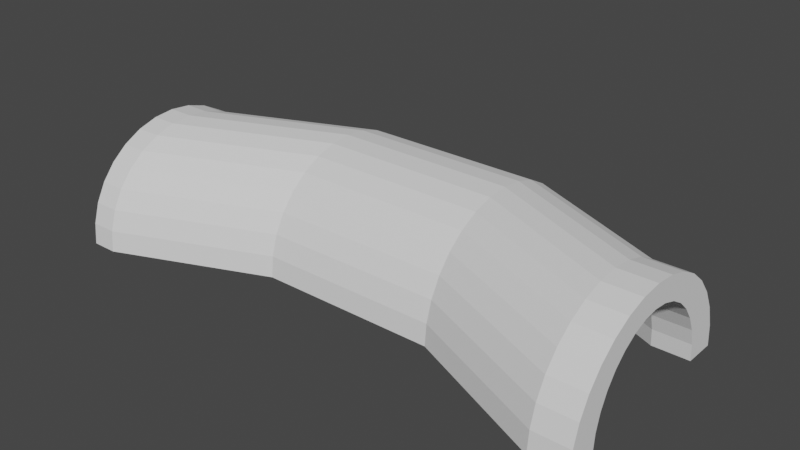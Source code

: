 # Source: tuneldeforme.blend  (saved by Blender 2.83.19; exported with 4.5.12 LTS)
import bpy
from mathutils import Matrix  # noqa: F401  (used for matrix-valued properties, if any)

bpy.ops.wm.read_factory_settings(use_empty=True)
scene = bpy.context.scene
scene.name = 'Scene'

# ---- collections
col_collection = bpy.data.collections.new('Collection'); scene.collection.children.link(col_collection)

# ---- world
world_world = bpy.data.worlds.new('World'); scene.world = world_world
world_world.use_nodes = True; world_world.node_tree.nodes.clear()
_N = world_world.node_tree.nodes; _L = world_world.node_tree.links
n0 = _N.new('ShaderNodeOutputWorld'); n0.name = 'World Output'; n0.location = (300, 300)
n1 = _N.new('ShaderNodeBackground'); n1.name = 'Background'; n1.location = (10, 300)
n1.inputs[0].default_value = (0.05088, 0.05088, 0.05088, 1.0)
_L.new(n1.outputs[0], n0.inputs[0])
n0.is_active_output = True
world_world.color = (0.05088, 0.05088, 0.05088)
world_world.use_sun_shadow = False
world_world.sun_shadow_jitter_overblur = 0.0

# ---- meshes
me_cylinder_004 = bpy.data.meshes.new('Cylinder.004')
me_cylinder_004.from_pydata([(0.0, 1.0, 1.0), (0.1951, 0.9808, 1.0), (0.3827, 0.9239, 1.0), (0.5556, 0.8315, 1.0), (0.7071, 0.7071, 1.0), (0.8315, 0.5556, 1.0), (0.9239, 0.3827, 1.0), (0.9808, 0.1951, 1.0), (1.0, 7.55e-08, 1.0), (0.9808, -0.1951, 1.0), (0.9239, -0.3827, 1.0), (0.8315, -0.5556, 1.0), (0.7071, -0.7071, 1.0), (0.5556, -0.8315, 1.0), (0.3827, -0.9239, 1.0), (0.1951, -0.9808, 1.0), (-3.258e-07, -1.0, 1.0), (0.308, -0.6535, 1.0), (0.4444, -0.5881, 1.0), (0.564, -0.5002, 1.0), (0.6621, -0.393, 1.0), (0.7351, -0.2707, 1.0), (0.78, -0.138, 1.0), (0.7951, 6.43e-08, 1.0), (0.78, 0.138, 1.0), (0.7351, 0.2707, 1.0), (0.6621, 0.393, 1.0), (0.564, 0.5002, 1.0), (0.4444, 0.5881, 1.0), (0.308, 0.6535, 1.0), (0.006018, 0.7073, 1.0), (0.16, 0.6937, 1.0), (0.16, -0.6937, 1.0), (0.006017, -0.7073, 1.0), (0.7351, -0.2707, -0.6693), (0.1951, 0.9808, -0.6693), (0.6621, 0.393, -0.6693), (0.9239, 0.3827, -0.6693), (0.9808, 0.1951, -0.6693), (0.5556, 0.8315, -0.6693), (0.4444, -0.5881, -0.6693), (0.16, -0.6937, -0.6693), (0.4444, 0.5881, -0.6693), (0.9808, -0.1951, -0.6693), (0.78, -0.138, -0.6693), (0.7071, -0.7071, -0.6693), (0.1951, -0.9808, -0.6693), (0.006017, -0.7073, -0.6693), (0.16, 0.6937, -0.6693), (0.8315, -0.5556, -0.6693), (0.7351, 0.2707, -0.6693), (0.5556, -0.8315, -0.6693), (0.8315, 0.5556, -0.6693), (0.3827, 0.9239, -0.6693), (0.308, -0.6535, -0.6693), (0.006018, 0.7073, -0.6693), (-3.258e-07, -1.0, -0.6693), (0.564, 0.5002, -0.6693), (0.7951, 6.518e-08, -0.6693), (1.0, 7.55e-08, -0.6693), (0.6621, -0.393, -0.6693), (0.7071, 0.7071, -0.6693), (0.564, -0.5002, -0.6693), (0.0, 1.0, -0.6693), (0.308, 0.6535, -0.6693), (0.9239, -0.3827, -0.6693), (0.3827, -0.9239, -0.6693), (0.78, 0.138, -0.6693), (0.0, 0.4137, -0.1129), (0.0, 0.4137, 0.4436), (0.006018, 0.1211, -0.1129), (0.006018, 0.1211, 0.4436), (0.7351, -0.8569, 0.4436), (0.7351, -0.8569, -0.1129), (0.1951, 0.3945, 0.4436), (0.1951, 0.3945, -0.1129), (0.6621, -0.1933, 0.4436), (0.6621, -0.1933, -0.1129), (0.9239, -0.2036, 0.4436), (0.9239, -0.2036, -0.1129), (0.9808, -0.3912, 0.4436), (0.9808, -0.3912, -0.1129), (0.5556, 0.2452, 0.4436), (0.5556, 0.2452, -0.1129), (0.4444, -1.174, 0.4436), (0.4444, -1.174, -0.1129), (0.16, -1.28, 0.4436), (0.16, -1.28, -0.1129), (0.4444, 0.001856, 0.4436), (0.4444, 0.001856, -0.1129), (0.9808, -0.7814, 0.4436), (0.9808, -0.7814, -0.1129), (0.78, -0.7243, 0.4436), (0.78, -0.7243, -0.1129), (0.7071, -1.293, 0.4436), (0.7071, -1.293, -0.1129), (0.1951, -1.567, 0.4436), (0.1951, -1.567, -0.1129), (0.006017, -1.294, 0.4436), (0.006017, -1.294, -0.1129), (0.16, 0.1075, 0.4436), (0.16, 0.1075, -0.1129), (0.8315, -1.142, 0.4436), (0.8315, -1.142, -0.1129), (0.7351, -0.3156, 0.4436), (0.7351, -0.3156, -0.1129), (0.5556, -1.418, 0.4436), (0.5556, -1.418, -0.1129), (0.8315, -0.0307, 0.4436), (0.8315, -0.0307, -0.1129), (0.3827, 0.3376, 0.4436), (0.3827, 0.3376, -0.1129), (0.308, -1.24, 0.4436), (0.308, -1.24, -0.1129), (-3.258e-07, -1.586, 0.4436), (-3.258e-07, -1.586, -0.1129), (0.564, -0.08611, 0.4436), (0.564, -0.08611, -0.1129), (0.7951, -0.5863, 0.4436), (0.7951, -0.5863, -0.1129), (1.0, -0.5863, 0.4436), (1.0, -0.5863, -0.1129), (0.6621, -0.9792, 0.4436), (0.6621, -0.9792, -0.1129), (0.7071, 0.1208, 0.4436), (0.7071, 0.1208, -0.1129), (0.564, -1.086, 0.4436), (0.564, -1.086, -0.1129), (0.308, 0.06722, 0.4436), (0.308, 0.06722, -0.1129), (0.9239, -0.9689, 0.4436), (0.9239, -0.9689, -0.1129), (0.3827, -1.51, 0.4436), (0.3827, -1.51, -0.1129), (0.78, -0.4483, 0.4436), (0.78, -0.4483, -0.1129), (0.0, 1.0, 0.9196), (0.006018, 0.7073, 0.9196), (0.7351, -0.2707, 0.9196), (0.1951, 0.9808, 0.9196), (0.6621, 0.393, 0.9196), (0.9239, 0.3827, 0.9196), (0.9808, 0.1951, 0.9196), (0.5556, 0.8315, 0.9196), (0.4444, -0.5881, 0.9196), (0.16, -0.6937, 0.9196), (0.4444, 0.5881, 0.9196), (0.9808, -0.1951, 0.9196), (0.78, -0.138, 0.9196), (0.7071, -0.7071, 0.9196), (0.1951, -0.9808, 0.9196), (0.006017, -0.7073, 0.9196), (0.16, 0.6937, 0.9196), (0.8315, -0.5556, 0.9196), (0.7351, 0.2707, 0.9196), (0.5556, -0.8315, 0.9196), (0.8315, 0.5556, 0.9196), (0.3827, 0.9239, 0.9196), (0.308, -0.6535, 0.9196), (-3.258e-07, -1.0, 0.9196), (0.564, 0.5002, 0.9196), (0.7951, 6.435e-08, 0.9196), (1.0, 7.55e-08, 0.9196), (0.6621, -0.393, 0.9196), (0.7071, 0.7071, 0.9196), (0.564, -0.5002, 0.9196), (0.308, 0.6535, 0.9196), (0.9239, -0.3827, 0.9196), (0.3827, -0.9239, 0.9196), (0.78, 0.138, 0.9196), (0.7351, -0.2707, -0.5581), (0.1951, 0.9808, -0.5581), (0.6621, 0.393, -0.5581), (0.9239, 0.3827, -0.5581), (0.9808, 0.1951, -0.5581), (0.5556, 0.8315, -0.5581), (0.4444, -0.5881, -0.5581), (0.16, -0.6937, -0.5581), (0.4444, 0.5881, -0.5581), (0.9808, -0.1951, -0.5581), (0.78, -0.138, -0.5581), (0.7071, -0.7071, -0.5581), (0.1951, -0.9808, -0.5581), (0.006017, -0.7073, -0.5581), (0.16, 0.6937, -0.5581), (0.8315, -0.5556, -0.5581), (0.7351, 0.2707, -0.5581), (0.5556, -0.8315, -0.5581), (0.8315, 0.5556, -0.5581), (0.3827, 0.9239, -0.5581), (0.308, -0.6535, -0.5581), (-3.258e-07, -1.0, -0.5581), (0.564, 0.5002, -0.5581), (0.7951, 6.512e-08, -0.5581), (1.0, 7.55e-08, -0.5581), (0.6621, -0.393, -0.5581), (0.7071, 0.7071, -0.5581), (0.564, -0.5002, -0.5581), (0.308, 0.6535, -0.5581), (0.9239, -0.3827, -0.5581), (0.3827, -0.9239, -0.5581), (0.78, 0.138, -0.5581), (0.0, 1.0, -0.5581), (0.006018, 0.7073, -0.5581)], [], [(5, 26, 25, 6), (14, 17, 32, 15), (1, 31, 29, 2), (10, 21, 20, 11), (6, 25, 24, 7), (15, 32, 33, 16), (191, 183, 47, 56), (2, 29, 28, 3), (11, 20, 19, 12), (7, 24, 23, 8), (3, 28, 27, 4), (12, 19, 18, 13), (8, 23, 22, 9), (4, 27, 26, 5), (13, 18, 17, 14), (0, 30, 31, 1), (9, 22, 21, 10), (144, 158, 17, 18), (158, 145, 32, 17), (148, 138, 21, 22), (156, 164, 4, 5), (161, 148, 22, 23), (141, 156, 5, 6), (155, 149, 12, 13), (145, 151, 33, 32), (166, 146, 28, 29), (163, 165, 19, 20), (164, 143, 3, 4), (153, 167, 10, 11), (159, 150, 15, 16), (146, 160, 27, 28), (169, 161, 23, 24), (143, 157, 2, 3), (167, 147, 9, 10), (160, 140, 26, 27), (162, 142, 7, 8), (142, 141, 6, 7), (157, 139, 1, 2), (147, 162, 8, 9), (138, 163, 20, 21), (140, 154, 25, 26), (137, 152, 31, 30), (139, 136, 0, 1), (165, 144, 18, 19), (154, 169, 24, 25), (152, 166, 29, 31), (149, 153, 11, 12), (168, 155, 13, 14), (150, 168, 14, 15), (136, 137, 30, 0), (40, 62, 60, 34, 44, 58, 67, 50, 36, 57, 42, 64, 48, 55, 63, 35, 53, 39, 61, 52, 37, 38, 59, 43, 65, 49, 45, 51, 66, 46, 56, 47, 41, 54), (202, 203, 70, 68), (68, 70, 71, 69), (182, 200, 133, 97), (97, 133, 132, 96), (200, 187, 107, 133), (133, 107, 106, 132), (181, 185, 103, 95), (95, 103, 102, 94), (184, 198, 129, 101), (101, 129, 128, 100), (186, 201, 135, 105), (105, 135, 134, 104), (197, 176, 85, 127), (127, 85, 84, 126), (171, 202, 68, 75), (75, 68, 69, 74), (203, 184, 101, 70), (70, 101, 100, 71), (172, 186, 105, 77), (77, 105, 104, 76), (170, 195, 123, 73), (73, 123, 122, 72), (179, 194, 121, 91), (91, 121, 120, 90), (189, 171, 75, 111), (111, 75, 74, 110), (174, 173, 79, 81), (81, 79, 78, 80), (194, 174, 81, 121), (121, 81, 80, 120), (192, 172, 77, 117), (117, 77, 76, 116), (199, 179, 91, 131), (131, 91, 90, 130), (175, 189, 111, 83), (83, 111, 110, 82), (201, 193, 119, 135), (135, 119, 118, 134), (178, 192, 117, 89), (89, 117, 116, 88), (191, 182, 97, 115), (115, 97, 96, 114), (185, 199, 131, 103), (103, 131, 130, 102), (196, 175, 83, 125), (125, 83, 82, 124), (195, 197, 127, 123), (123, 127, 126, 122), (198, 178, 89, 129), (129, 89, 88, 128), (177, 183, 99, 87), (87, 99, 98, 86), (187, 181, 95, 107), (107, 95, 94, 106), (173, 188, 109, 79), (79, 109, 108, 78), (193, 180, 93, 119), (119, 93, 92, 118), (188, 196, 125, 109), (109, 125, 124, 108), (180, 170, 73, 93), (93, 73, 72, 92), (190, 177, 87, 113), (113, 87, 86, 112), (176, 190, 113, 85), (85, 113, 112, 84), (159, 151, 98, 114), (114, 98, 99, 115), (16, 33, 151, 159), (69, 71, 137, 136), (96, 132, 168, 150), (132, 106, 155, 168), (94, 102, 153, 149), (100, 128, 166, 152), (104, 134, 169, 154), (126, 84, 144, 165), (74, 69, 136, 139), (71, 100, 152, 137), (76, 104, 154, 140), (72, 122, 163, 138), (90, 120, 162, 147), (110, 74, 139, 157), (80, 78, 141, 142), (120, 80, 142, 162), (116, 76, 140, 160), (130, 90, 147, 167), (82, 110, 157, 143), (134, 118, 161, 169), (88, 116, 160, 146), (114, 96, 150, 159), (102, 130, 167, 153), (124, 82, 143, 164), (122, 126, 165, 163), (128, 88, 146, 166), (86, 98, 151, 145), (106, 94, 149, 155), (78, 108, 156, 141), (118, 92, 148, 161), (108, 124, 164, 156), (92, 72, 138, 148), (112, 86, 145, 158), (84, 112, 158, 144), (40, 54, 190, 176), (54, 41, 177, 190), (44, 34, 170, 180), (52, 61, 196, 188), (58, 44, 180, 193), (37, 52, 188, 173), (51, 45, 181, 187), (41, 47, 183, 177), (64, 42, 178, 198), (60, 62, 197, 195), (61, 39, 175, 196), (49, 65, 199, 185), (56, 46, 182, 191), (42, 57, 192, 178), (67, 58, 193, 201), (39, 53, 189, 175), (65, 43, 179, 199), (57, 36, 172, 192), (59, 38, 174, 194), (38, 37, 173, 174), (53, 35, 171, 189), (43, 59, 194, 179), (34, 60, 195, 170), (36, 50, 186, 172), (55, 48, 184, 203), (35, 63, 202, 171), (62, 40, 176, 197), (50, 67, 201, 186), (48, 64, 198, 184), (45, 49, 185, 181), (66, 51, 187, 200), (46, 66, 200, 182), (63, 55, 203, 202), (115, 99, 183, 191)])
_uv = me_cylinder_004.uv_layers.new(name='UVMap')
_uv.uv.foreach_set('vector', [0.8438, 1.0, 0.8438, 1.0, 0.8125, 1.0, 0.8125, 1.0, 0.5625, 1.0, 0.5625, 1.0, 0.5312, 1.0, 0.5312, 1.0, 0.9688, 1.0, 0.9688, 1.0, 0.9375, 1.0, 0.9375, 1.0, 0.6875, 1.0, 0.6875, 1.0, 0.6562, 1.0, 0.6562, 1.0, 0.8125, 1.0, 0.8125, 1.0, 0.7812, 1.0, 0.7812, 1.0, 0.5312, 1.0, 0.5312, 1.0, 0.5, 1.0, 0.5, 1.0, 0.5, 0.6105, 0.5, 0.6105, 0.5, 0.5827, 0.5, 0.5827, 0.9375, 1.0, 0.9375, 1.0, 0.9062, 1.0, 0.9062, 1.0, 0.6562, 1.0, 0.6562, 1.0, 0.625, 1.0, 0.625, 1.0, 0.7812, 1.0, 0.7812, 1.0, 0.75, 1.0, 0.75, 1.0, 0.9062, 1.0, 0.9062, 1.0, 0.875, 1.0, 0.875, 1.0, 0.625, 1.0, 0.625, 1.0, 0.5938, 1.0, 0.5938, 1.0, 0.75, 1.0, 0.75, 1.0, 0.7188, 1.0, 0.7188, 1.0, 0.875, 1.0, 0.875, 1.0, 0.8438, 1.0, 0.8438, 1.0, 0.5938, 1.0, 0.5938, 1.0, 0.5625, 1.0, 0.5625, 1.0, 1.0, 1.0, 1.0, 1.0, 0.9688, 1.0, 0.9688, 1.0, 0.7188, 1.0, 0.7188, 1.0, 0.6875, 1.0, 0.6875, 1.0, 0.5938, 0.9799, 0.5625, 0.9799, 0.5625, 1.0, 0.5938, 1.0, 0.5625, 0.9799, 0.5312, 0.9799, 0.5312, 1.0, 0.5625, 1.0, 0.7188, 0.9799, 0.6875, 0.9799, 0.6875, 1.0, 0.7188, 1.0, 0.8438, 0.9799, 0.875, 0.9799, 0.875, 1.0, 0.8438, 1.0, 0.75, 0.9799, 0.7188, 0.9799, 0.7188, 1.0, 0.75, 1.0, 0.8125, 0.9799, 0.8438, 0.9799, 0.8438, 1.0, 0.8125, 1.0, 0.5938, 0.9799, 0.625, 0.9799, 0.625, 1.0, 0.5938, 1.0, 0.5312, 0.9799, 0.5, 0.9799, 0.5, 1.0, 0.5312, 1.0, 0.9375, 0.9799, 0.9062, 0.9799, 0.9062, 1.0, 0.9375, 1.0, 0.6562, 0.9799, 0.625, 0.9799, 0.625, 1.0, 0.6562, 1.0, 0.875, 0.9799, 0.9062, 0.9799, 0.9062, 1.0, 0.875, 1.0, 0.6562, 0.9799, 0.6875, 0.9799, 0.6875, 1.0, 0.6562, 1.0, 0.5, 0.9799, 0.5312, 0.9799, 0.5312, 1.0, 0.5, 1.0, 0.9062, 0.9799, 0.875, 0.9799, 0.875, 1.0, 0.9062, 1.0, 0.7812, 0.9799, 0.75, 0.9799, 0.75, 1.0, 0.7812, 1.0, 0.9062, 0.9799, 0.9375, 0.9799, 0.9375, 1.0, 0.9062, 1.0, 0.6875, 0.9799, 0.7188, 0.9799, 0.7188, 1.0, 0.6875, 1.0, 0.875, 0.9799, 0.8438, 0.9799, 0.8438, 1.0, 0.875, 1.0, 0.75, 0.9799, 0.7813, 0.9799, 0.7812, 1.0, 0.75, 1.0, 0.7813, 0.9799, 0.8125, 0.9799, 0.8125, 1.0, 0.7812, 1.0, 0.9375, 0.9799, 0.9688, 0.9799, 0.9688, 1.0, 0.9375, 1.0, 0.7188, 0.9799, 0.75, 0.9799, 0.75, 1.0, 0.7188, 1.0, 0.6875, 0.9799, 0.6562, 0.9799, 0.6562, 1.0, 0.6875, 1.0, 0.8438, 0.9799, 0.8125, 0.9799, 0.8125, 1.0, 0.8438, 1.0, 1.0, 0.9799, 0.9688, 0.9799, 0.9688, 1.0, 1.0, 1.0, 0.9688, 0.9799, 1.0, 0.9799, 1.0, 1.0, 0.9688, 1.0, 0.625, 0.9799, 0.5938, 0.9799, 0.5938, 1.0, 0.625, 1.0, 0.8125, 0.9799, 0.7812, 0.9799, 0.7812, 1.0, 0.8125, 1.0, 0.9688, 0.9799, 0.9375, 0.9799, 0.9375, 1.0, 0.9688, 1.0, 0.625, 0.9799, 0.6562, 0.9799, 0.6562, 1.0, 0.625, 1.0, 0.5625, 0.9799, 0.5938, 0.9799, 0.5938, 1.0, 0.5625, 1.0, 0.5312, 0.9799, 0.5625, 0.9799, 0.5625, 1.0, 0.5312, 1.0, 1.0, 0.9799, 1.0, 0.9799, 1.0, 1.0, 1.0, 1.0, 0.5938, 0.5827, 0.625, 0.5827, 0.6562, 0.5827, 0.6875, 0.5827, 0.7188, 0.5827, 0.75, 0.5827, 0.7812, 0.5827, 0.8125, 0.5827, 0.8438, 0.5827, 0.875, 0.5827, 0.9062, 0.5827, 0.9375, 0.5827, 0.9688, 0.5827, 1.0, 0.5827, 1.0, 0.5827, 0.9688, 0.5827, 0.9375, 0.5827, 0.9062, 0.5827, 0.875, 0.5827, 0.8438, 0.5827, 0.8125, 0.5827, 0.7812, 0.5827, 0.75, 0.5827, 0.7188, 0.5827, 0.6875, 0.5827, 0.6562, 0.5827, 0.625, 0.5827, 0.5938, 0.5827, 0.5625, 0.5827, 0.5312, 0.5827, 0.5, 0.5827, 0.5, 0.5827, 0.5312, 0.5827, 0.5625, 0.5827, 1.0, 0.6105, 1.0, 0.6105, 1.0, 0.7218, 1.0, 0.7218, 1.0, 0.7218, 1.0, 0.7218, 1.0, 0.8609, 1.0, 0.8609, 0.5312, 0.6105, 0.5625, 0.6105, 0.5625, 0.7218, 0.5312, 0.7218, 0.5312, 0.7218, 0.5625, 0.7218, 0.5625, 0.8609, 0.5312, 0.8609, 0.5625, 0.6105, 0.5938, 0.6105, 0.5938, 0.7218, 0.5625, 0.7218, 0.5625, 0.7218, 0.5938, 0.7218, 0.5938, 0.8609, 0.5625, 0.8609, 0.625, 0.6105, 0.6562, 0.6105, 0.6562, 0.7218, 0.625, 0.7218, 0.625, 0.7218, 0.6562, 0.7218, 0.6562, 0.8609, 0.625, 0.8609, 0.9688, 0.6105, 0.9375, 0.6105, 0.9375, 0.7218, 0.9688, 0.7218, 0.9688, 0.7218, 0.9375, 0.7218, 0.9375, 0.8609, 0.9688, 0.8609, 0.8125, 0.6105, 0.7812, 0.6105, 0.7812, 0.7218, 0.8125, 0.7218, 0.8125, 0.7218, 0.7812, 0.7218, 0.7813, 0.8609, 0.8125, 0.8609, 0.625, 0.6105, 0.5938, 0.6105, 0.5938, 0.7218, 0.625, 0.7218, 0.625, 0.7218, 0.5938, 0.7218, 0.5938, 0.8609, 0.625, 0.8609, 0.9688, 0.6105, 1.0, 0.6105, 1.0, 0.7218, 0.9688, 0.7218, 0.9688, 0.7218, 1.0, 0.7218, 1.0, 0.8609, 0.9688, 0.8609, 1.0, 0.6105, 0.9688, 0.6105, 0.9688, 0.7218, 1.0, 0.7218, 1.0, 0.7218, 0.9688, 0.7218, 0.9688, 0.8609, 1.0, 0.8609, 0.8438, 0.6105, 0.8125, 0.6105, 0.8125, 0.7218, 0.8438, 0.7218, 0.8438, 0.7218, 0.8125, 0.7218, 0.8125, 0.8609, 0.8437, 0.8609, 0.6875, 0.6105, 0.6562, 0.6105, 0.6562, 0.7218, 0.6875, 0.7218, 0.6875, 0.7218, 0.6562, 0.7218, 0.6562, 0.8609, 0.6875, 0.8609, 0.7188, 0.6105, 0.75, 0.6105, 0.75, 0.7218, 0.7188, 0.7218, 0.7188, 0.7218, 0.75, 0.7218, 0.75, 0.8609, 0.7188, 0.8609, 0.9375, 0.6105, 0.9688, 0.6105, 0.9688, 0.7218, 0.9375, 0.7218, 0.9375, 0.7218, 0.9688, 0.7218, 0.9688, 0.8609, 0.9375, 0.8609, 0.7812, 0.6105, 0.8125, 0.6105, 0.8125, 0.7218, 0.7812, 0.7218, 0.7812, 0.7218, 0.8125, 0.7218, 0.8125, 0.8609, 0.7812, 0.8609, 0.75, 0.6105, 0.7812, 0.6105, 0.7812, 0.7218, 0.75, 0.7218, 0.75, 0.7218, 0.7812, 0.7218, 0.7812, 0.8609, 0.75, 0.8609, 0.875, 0.6105, 0.8438, 0.6105, 0.8438, 0.7218, 0.875, 0.7218, 0.875, 0.7218, 0.8438, 0.7218, 0.8437, 0.8609, 0.875, 0.8609, 0.6875, 0.6105, 0.7188, 0.6105, 0.7188, 0.7218, 0.6875, 0.7218, 0.6875, 0.7218, 0.7188, 0.7218, 0.7188, 0.8609, 0.6875, 0.8609, 0.9062, 0.6105, 0.9375, 0.6105, 0.9375, 0.7218, 0.9062, 0.7218, 0.9062, 0.7218, 0.9375, 0.7218, 0.9375, 0.8609, 0.9062, 0.8609, 0.7812, 0.6105, 0.75, 0.6105, 0.75, 0.7218, 0.7812, 0.7218, 0.7812, 0.7218, 0.75, 0.7218, 0.75, 0.8609, 0.7813, 0.8609, 0.9062, 0.6105, 0.875, 0.6105, 0.875, 0.7218, 0.9062, 0.7218, 0.9062, 0.7218, 0.875, 0.7218, 0.875, 0.8609, 0.9062, 0.8609, 0.5, 0.6105, 0.5312, 0.6105, 0.5312, 0.7218, 0.5, 0.7218, 0.5, 0.7218, 0.5312, 0.7218, 0.5312, 0.8609, 0.5, 0.8609, 0.6562, 0.6105, 0.6875, 0.6105, 0.6875, 0.7218, 0.6562, 0.7218, 0.6562, 0.7218, 0.6875, 0.7218, 0.6875, 0.8609, 0.6562, 0.8609, 0.875, 0.6105, 0.9062, 0.6105, 0.9062, 0.7218, 0.875, 0.7218, 0.875, 0.7218, 0.9062, 0.7218, 0.9062, 0.8609, 0.875, 0.8609, 0.6562, 0.6105, 0.625, 0.6105, 0.625, 0.7218, 0.6562, 0.7218, 0.6562, 0.7218, 0.625, 0.7218, 0.625, 0.8609, 0.6562, 0.8609, 0.9375, 0.6105, 0.9062, 0.6105, 0.9062, 0.7218, 0.9375, 0.7218, 0.9375, 0.7218, 0.9062, 0.7218, 0.9062, 0.8609, 0.9375, 0.8609, 0.5312, 0.6105, 0.5, 0.6105, 0.5, 0.7218, 0.5312, 0.7218, 0.5312, 0.7218, 0.5, 0.7218, 0.5, 0.8609, 0.5312, 0.8609, 0.5938, 0.6105, 0.625, 0.6105, 0.625, 0.7218, 0.5938, 0.7218, 0.5938, 0.7218, 0.625, 0.7218, 0.625, 0.8609, 0.5938, 0.8609, 0.8125, 0.6105, 0.8438, 0.6105, 0.8438, 0.7218, 0.8125, 0.7218, 0.8125, 0.7218, 0.8438, 0.7218, 0.8437, 0.8609, 0.8125, 0.8609, 0.75, 0.6105, 0.7188, 0.6105, 0.7188, 0.7218, 0.75, 0.7218, 0.75, 0.7218, 0.7188, 0.7218, 0.7187, 0.8609, 0.75, 0.8609, 0.8438, 0.6105, 0.875, 0.6105, 0.875, 0.7218, 0.8438, 0.7218, 0.8438, 0.7218, 0.875, 0.7218, 0.875, 0.8609, 0.8437, 0.8609, 0.7188, 0.6105, 0.6875, 0.6105, 0.6875, 0.7218, 0.7188, 0.7218, 0.7188, 0.7218, 0.6875, 0.7218, 0.6875, 0.8609, 0.7187, 0.8609, 0.5625, 0.6105, 0.5312, 0.6105, 0.5312, 0.7218, 0.5625, 0.7218, 0.5625, 0.7218, 0.5312, 0.7218, 0.5312, 0.8609, 0.5625, 0.8609, 0.5938, 0.6105, 0.5625, 0.6105, 0.5625, 0.7218, 0.5938, 0.7218, 0.5938, 0.7218, 0.5625, 0.7218, 0.5625, 0.8609, 0.5938, 0.8609, 0.5, 0.9799, 0.5, 0.9799, 0.5, 0.8609, 0.5, 0.8609, 0.5, 0.8609, 0.5, 0.8609, 0.5, 0.7218, 0.5, 0.7218, 0.5, 1.0, 0.5, 1.0, 0.5, 0.9799, 0.5, 0.9799, 1.0, 0.8609, 1.0, 0.8609, 1.0, 0.9799, 1.0, 0.9799, 0.5312, 0.8609, 0.5625, 0.8609, 0.5625, 0.9799, 0.5312, 0.9799, 0.5625, 0.8609, 0.5938, 0.8609, 0.5938, 0.9799, 0.5625, 0.9799, 0.625, 0.8609, 0.6562, 0.8609, 0.6562, 0.9799, 0.625, 0.9799, 0.9688, 0.8609, 0.9375, 0.8609, 0.9375, 0.9799, 0.9688, 0.9799, 0.8125, 0.8609, 0.7813, 0.8609, 0.7812, 0.9799, 0.8125, 0.9799, 0.625, 0.8609, 0.5938, 0.8609, 0.5938, 0.9799, 0.625, 0.9799, 0.9688, 0.8609, 1.0, 0.8609, 1.0, 0.9799, 0.9688, 0.9799, 1.0, 0.8609, 0.9688, 0.8609, 0.9688, 0.9799, 1.0, 0.9799, 0.8437, 0.8609, 0.8125, 0.8609, 0.8125, 0.9799, 0.8438, 0.9799, 0.6875, 0.8609, 0.6562, 0.8609, 0.6562, 0.9799, 0.6875, 0.9799, 0.7188, 0.8609, 0.75, 0.8609, 0.75, 0.9799, 0.7188, 0.9799, 0.9375, 0.8609, 0.9688, 0.8609, 0.9688, 0.9799, 0.9375, 0.9799, 0.7812, 0.8609, 0.8125, 0.8609, 0.8125, 0.9799, 0.7813, 0.9799, 0.75, 0.8609, 0.7812, 0.8609, 0.7813, 0.9799, 0.75, 0.9799, 0.875, 0.8609, 0.8437, 0.8609, 0.8438, 0.9799, 0.875, 0.9799, 0.6875, 0.8609, 0.7188, 0.8609, 0.7188, 0.9799, 0.6875, 0.9799, 0.9062, 0.8609, 0.9375, 0.8609, 0.9375, 0.9799, 0.9062, 0.9799, 0.7813, 0.8609, 0.75, 0.8609, 0.75, 0.9799, 0.7812, 0.9799, 0.9062, 0.8609, 0.875, 0.8609, 0.875, 0.9799, 0.9062, 0.9799, 0.5, 0.8609, 0.5312, 0.8609, 0.5312, 0.9799, 0.5, 0.9799, 0.6562, 0.8609, 0.6875, 0.8609, 0.6875, 0.9799, 0.6562, 0.9799, 0.875, 0.8609, 0.9062, 0.8609, 0.9062, 0.9799, 0.875, 0.9799, 0.6562, 0.8609, 0.625, 0.8609, 0.625, 0.9799, 0.6562, 0.9799, 0.9375, 0.8609, 0.9062, 0.8609, 0.9062, 0.9799, 0.9375, 0.9799, 0.5312, 0.8609, 0.5, 0.8609, 0.5, 0.9799, 0.5312, 0.9799, 0.5938, 0.8609, 0.625, 0.8609, 0.625, 0.9799, 0.5938, 0.9799, 0.8125, 0.8609, 0.8437, 0.8609, 0.8438, 0.9799, 0.8125, 0.9799, 0.75, 0.8609, 0.7187, 0.8609, 0.7188, 0.9799, 0.75, 0.9799, 0.8437, 0.8609, 0.875, 0.8609, 0.875, 0.9799, 0.8438, 0.9799, 0.7187, 0.8609, 0.6875, 0.8609, 0.6875, 0.9799, 0.7188, 0.9799, 0.5625, 0.8609, 0.5312, 0.8609, 0.5312, 0.9799, 0.5625, 0.9799, 0.5938, 0.8609, 0.5625, 0.8609, 0.5625, 0.9799, 0.5938, 0.9799, 0.5938, 0.5827, 0.5625, 0.5827, 0.5625, 0.6105, 0.5938, 0.6105, 0.5625, 0.5827, 0.5312, 0.5827, 0.5312, 0.6105, 0.5625, 0.6105, 0.7188, 0.5827, 0.6875, 0.5827, 0.6875, 0.6105, 0.7188, 0.6105, 0.8438, 0.5827, 0.875, 0.5827, 0.875, 0.6105, 0.8438, 0.6105, 0.75, 0.5827, 0.7188, 0.5827, 0.7188, 0.6105, 0.75, 0.6105, 0.8125, 0.5827, 0.8438, 0.5827, 0.8438, 0.6105, 0.8125, 0.6105, 0.5938, 0.5827, 0.625, 0.5827, 0.625, 0.6105, 0.5938, 0.6105, 0.5312, 0.5827, 0.5, 0.5827, 0.5, 0.6105, 0.5312, 0.6105, 0.9375, 0.5827, 0.9062, 0.5827, 0.9062, 0.6105, 0.9375, 0.6105, 0.6562, 0.5827, 0.625, 0.5827, 0.625, 0.6105, 0.6562, 0.6105, 0.875, 0.5827, 0.9062, 0.5827, 0.9062, 0.6105, 0.875, 0.6105, 0.6562, 0.5827, 0.6875, 0.5827, 0.6875, 0.6105, 0.6562, 0.6105, 0.5, 0.5827, 0.5312, 0.5827, 0.5312, 0.6105, 0.5, 0.6105, 0.9062, 0.5827, 0.875, 0.5827, 0.875, 0.6105, 0.9062, 0.6105, 0.7812, 0.5827, 0.75, 0.5827, 0.75, 0.6105, 0.7812, 0.6105, 0.9062, 0.5827, 0.9375, 0.5827, 0.9375, 0.6105, 0.9062, 0.6105, 0.6875, 0.5827, 0.7188, 0.5827, 0.7188, 0.6105, 0.6875, 0.6105, 0.875, 0.5827, 0.8438, 0.5827, 0.8438, 0.6105, 0.875, 0.6105, 0.75, 0.5827, 0.7812, 0.5827, 0.7812, 0.6105, 0.75, 0.6105, 0.7812, 0.5827, 0.8125, 0.5827, 0.8125, 0.6105, 0.7812, 0.6105, 0.9375, 0.5827, 0.9688, 0.5827, 0.9688, 0.6105, 0.9375, 0.6105, 0.7188, 0.5827, 0.75, 0.5827, 0.75, 0.6105, 0.7188, 0.6105, 0.6875, 0.5827, 0.6562, 0.5827, 0.6562, 0.6105, 0.6875, 0.6105, 0.8438, 0.5827, 0.8125, 0.5827, 0.8125, 0.6105, 0.8438, 0.6105, 1.0, 0.5827, 0.9688, 0.5827, 0.9688, 0.6105, 1.0, 0.6105, 0.9688, 0.5827, 1.0, 0.5827, 1.0, 0.6105, 0.9688, 0.6105, 0.625, 0.5827, 0.5938, 0.5827, 0.5938, 0.6105, 0.625, 0.6105, 0.8125, 0.5827, 0.7812, 0.5827, 0.7812, 0.6105, 0.8125, 0.6105, 0.9688, 0.5827, 0.9375, 0.5827, 0.9375, 0.6105, 0.9688, 0.6105, 0.625, 0.5827, 0.6562, 0.5827, 0.6562, 0.6105, 0.625, 0.6105, 0.5625, 0.5827, 0.5938, 0.5827, 0.5938, 0.6105, 0.5625, 0.6105, 0.5312, 0.5827, 0.5625, 0.5827, 0.5625, 0.6105, 0.5312, 0.6105, 1.0, 0.5827, 1.0, 0.5827, 1.0, 0.6105, 1.0, 0.6105, 0.5, 0.7218, 0.5, 0.7218, 0.5, 0.6105, 0.5, 0.6105])
me_cylinder_004.use_remesh_fix_poles = True
me_cylinder_004.use_remesh_preserve_attributes = False
me_cylinder_004.use_mirror_vertex_groups = False
me_cylinder_004.update()

# ---- objects
ob_cylinder = bpy.data.objects.new('Cylinder', me_cylinder_004)

# ---- transforms, parenting, visibility, modifiers, constraints
ob_cylinder.location = (-3.657, 0.7755, -0.0458)
ob_cylinder.rotation_euler = (-0.0, 1.571, 0.0)
ob_cylinder.scale = (-9.647, -9.647, -28.99)
ob_cylinder.lineart.crease_threshold = 0.0

# ---- collection membership
col_collection.objects.link(ob_cylinder)

# ---- scene / render settings (as saved in the file)
scene.frame_start = 1; scene.frame_end = 250; scene.frame_set(12)
scene.render.engine = 'BLENDER_EEVEE_NEXT'
scene.cycles.use_denoising = False
scene.cycles.samples = 128
scene.cycles.sampling_pattern = 'TABULATED_SOBOL'
scene.cycles.use_adaptive_sampling = False
scene.cycles.use_light_tree = False
scene.view_settings.view_transform = 'Filmic'
bpy.context.view_layer.update()

# ---- added for rendering (the .blend has no active camera and no usable light): camera, sun
cam_auto = bpy.data.cameras.new('AutoCamera')
cam_auto.lens = 50.0
cam_auto.sensor_width = 36.0
cam_auto.clip_end = 1000.0
ob_auto_camera = bpy.data.objects.new('AutoCamera', cam_auto)
scene.collection.objects.link(ob_auto_camera)
ob_auto_camera.location = (42.7128, -57.7926, 45.7082)
ob_auto_camera.rotation_euler = (1.09748, -7.21219e-08, 0.694738)
scene.camera = ob_auto_camera
light_auto_sun = bpy.data.lights.new('AutoSun', 'SUN')
light_auto_sun.energy = 3.0
light_auto_sun.angle = 0.0523599
ob_auto_sun = bpy.data.objects.new('AutoSun', light_auto_sun)
scene.collection.objects.link(ob_auto_sun)
ob_auto_sun.rotation_euler = (0.872665, 0.174533, 0.523599)
bpy.context.view_layer.update()
